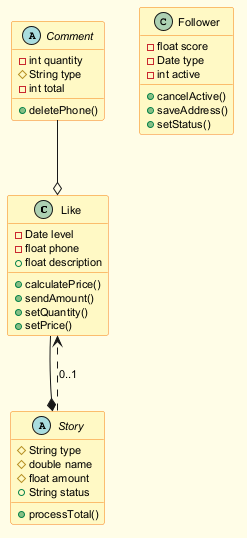

The diagram above was rendered by PlantUML. Its source (embedded in the PNG):
@startuml
skinparam backgroundColor #FFFDE7
skinparam classBackgroundColor #FFF9C4
skinparam classBorderColor #F57F17
skinparam defaultFontSize 11
class Like {
  -Date level
  -float phone
  +float description
  +calculatePrice()
  +sendAmount()
  +setQuantity()
  +setPrice()
}
abstract class Comment {
  -int quantity
  #String type
  -int total
  +deletePhone()
}
class Follower {
  -float score
  -Date type
  -int active
  +cancelActive()
  +saveAddress()
  +setStatus()
}
abstract class Story {
  #String type
  #double name
  #float amount
  +String status
  +processTotal()
}
Comment --o Like
Story ..> Like : "0..1"
Like --* Story
@enduml